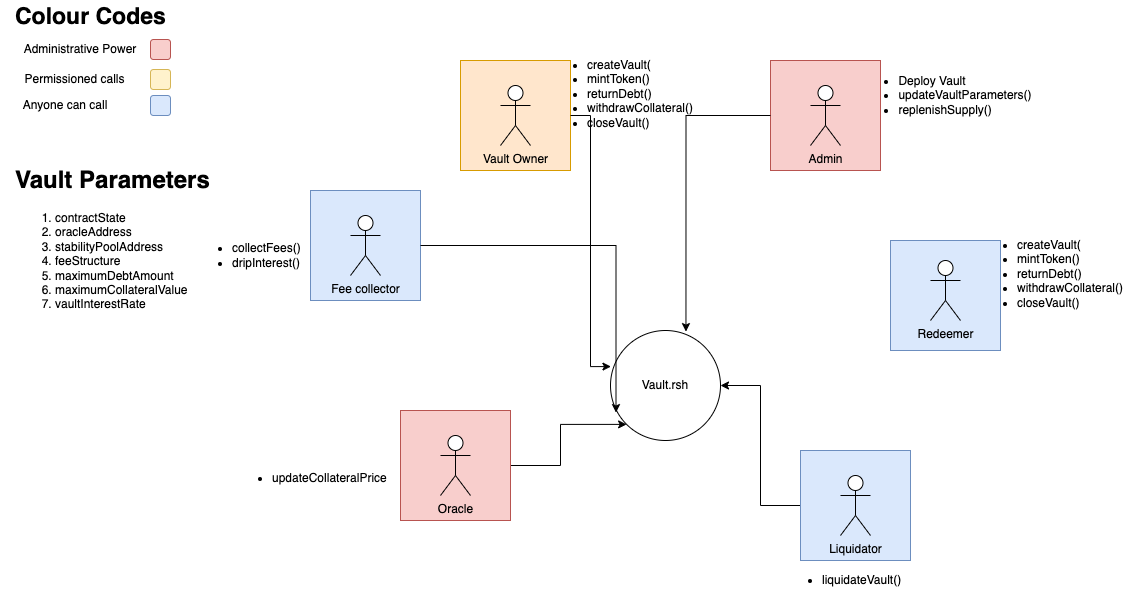

The diagram above was exported from draw.io. Its source (the exported page's mxGraphModel, read from the mxfile embedded in the PNG):
<mxGraphModel dx="1993" dy="735" grid="1" gridSize="10" guides="1" tooltips="1" connect="1" arrows="1" fold="1" page="1" pageScale="1" pageWidth="850" pageHeight="1100" math="0" shadow="0">
  <root>
    <mxCell id="0" />
    <mxCell id="1" parent="0" />
    <mxCell id="KkECRYJnoEnUCsZ90Fzu-1" value="" style="whiteSpace=wrap;html=1;aspect=fixed;fillColor=#ffe6cc;strokeColor=#d79b00;" vertex="1" parent="1">
      <mxGeometry x="160" y="70" width="110" height="110" as="geometry" />
    </mxCell>
    <mxCell id="KkECRYJnoEnUCsZ90Fzu-2" value="Vault Owner" style="shape=umlActor;verticalLabelPosition=bottom;verticalAlign=top;html=1;" vertex="1" parent="1">
      <mxGeometry x="200" y="95" width="30" height="60" as="geometry" />
    </mxCell>
    <mxCell id="KkECRYJnoEnUCsZ90Fzu-10" value="" style="whiteSpace=wrap;html=1;aspect=fixed;fillColor=#f8cecc;strokeColor=#b85450;" vertex="1" parent="1">
      <mxGeometry x="470" y="70" width="110" height="110" as="geometry" />
    </mxCell>
    <mxCell id="KkECRYJnoEnUCsZ90Fzu-11" value="Admin&lt;br&gt;" style="shape=umlActor;verticalLabelPosition=bottom;verticalAlign=top;html=1;" vertex="1" parent="1">
      <mxGeometry x="510" y="95" width="30" height="60" as="geometry" />
    </mxCell>
    <mxCell id="KkECRYJnoEnUCsZ90Fzu-14" value="Vault.rsh" style="ellipse;whiteSpace=wrap;html=1;aspect=fixed;" vertex="1" parent="1">
      <mxGeometry x="310" y="340" width="110" height="110" as="geometry" />
    </mxCell>
    <mxCell id="KkECRYJnoEnUCsZ90Fzu-15" value="&lt;div style=&quot;&quot;&gt;&lt;ul&gt;&lt;li style=&quot;text-align: left;&quot;&gt;&lt;span style=&quot;background-color: initial;&quot;&gt;createVault(&lt;/span&gt;&lt;/li&gt;&lt;li style=&quot;text-align: left;&quot;&gt;&lt;span style=&quot;background-color: initial;&quot;&gt;mintToken()&lt;/span&gt;&lt;/li&gt;&lt;li style=&quot;text-align: left;&quot;&gt;&lt;span style=&quot;background-color: initial;&quot;&gt;returnDebt()&lt;/span&gt;&lt;/li&gt;&lt;li style=&quot;text-align: left;&quot;&gt;&lt;span style=&quot;background-color: initial;&quot;&gt;withdrawCollateral()&lt;/span&gt;&lt;/li&gt;&lt;li style=&quot;text-align: left;&quot;&gt;&lt;span style=&quot;background-color: initial;&quot;&gt;closeVault()&lt;/span&gt;&lt;/li&gt;&lt;/ul&gt;&lt;/div&gt;&lt;br&gt;&lt;br&gt;&lt;div style=&quot;text-align: justify;&quot;&gt;&lt;br&gt;&lt;/div&gt;" style="text;html=1;strokeColor=none;fillColor=none;align=center;verticalAlign=middle;whiteSpace=wrap;rounded=0;" vertex="1" parent="1">
      <mxGeometry x="260" y="60" width="120" height="130" as="geometry" />
    </mxCell>
    <mxCell id="KkECRYJnoEnUCsZ90Fzu-19" value="&lt;div style=&quot;&quot;&gt;&lt;ul&gt;&lt;li&gt;liquidateVault()&lt;br&gt;&lt;/li&gt;&lt;/ul&gt;&lt;/div&gt;" style="text;html=1;strokeColor=none;fillColor=none;align=left;verticalAlign=middle;whiteSpace=wrap;rounded=0;" vertex="1" parent="1">
      <mxGeometry x="480" y="570" width="120" height="40" as="geometry" />
    </mxCell>
    <mxCell id="KkECRYJnoEnUCsZ90Fzu-20" value="" style="whiteSpace=wrap;html=1;aspect=fixed;fillColor=#dae8fc;strokeColor=#6c8ebf;" vertex="1" parent="1">
      <mxGeometry x="10" y="200" width="110" height="110" as="geometry" />
    </mxCell>
    <mxCell id="KkECRYJnoEnUCsZ90Fzu-38" style="edgeStyle=orthogonalEdgeStyle;rounded=0;orthogonalLoop=1;jettySize=auto;html=1;entryX=1;entryY=0.5;entryDx=0;entryDy=0;" edge="1" parent="1" source="KkECRYJnoEnUCsZ90Fzu-22" target="KkECRYJnoEnUCsZ90Fzu-14">
      <mxGeometry relative="1" as="geometry" />
    </mxCell>
    <mxCell id="KkECRYJnoEnUCsZ90Fzu-22" value="" style="whiteSpace=wrap;html=1;aspect=fixed;fillColor=#dae8fc;strokeColor=#6c8ebf;" vertex="1" parent="1">
      <mxGeometry x="500" y="460" width="110" height="110" as="geometry" />
    </mxCell>
    <mxCell id="KkECRYJnoEnUCsZ90Fzu-23" value="Fee collector" style="shape=umlActor;verticalLabelPosition=bottom;verticalAlign=top;html=1;" vertex="1" parent="1">
      <mxGeometry x="50" y="225" width="30" height="60" as="geometry" />
    </mxCell>
    <mxCell id="KkECRYJnoEnUCsZ90Fzu-24" value="&lt;div style=&quot;&quot;&gt;&lt;ul&gt;&lt;li&gt;collectFees()&lt;/li&gt;&lt;li&gt;dripInterest()&lt;/li&gt;&lt;/ul&gt;&lt;/div&gt;" style="text;html=1;strokeColor=none;fillColor=none;align=left;verticalAlign=middle;whiteSpace=wrap;rounded=0;" vertex="1" parent="1">
      <mxGeometry x="-110" y="250" width="120" height="30" as="geometry" />
    </mxCell>
    <mxCell id="KkECRYJnoEnUCsZ90Fzu-37" style="edgeStyle=orthogonalEdgeStyle;rounded=0;orthogonalLoop=1;jettySize=auto;html=1;entryX=0;entryY=1;entryDx=0;entryDy=0;" edge="1" parent="1" source="KkECRYJnoEnUCsZ90Fzu-26" target="KkECRYJnoEnUCsZ90Fzu-14">
      <mxGeometry relative="1" as="geometry" />
    </mxCell>
    <mxCell id="KkECRYJnoEnUCsZ90Fzu-26" value="" style="whiteSpace=wrap;html=1;aspect=fixed;fillColor=#f8cecc;strokeColor=#b85450;" vertex="1" parent="1">
      <mxGeometry x="100" y="420" width="110" height="110" as="geometry" />
    </mxCell>
    <mxCell id="KkECRYJnoEnUCsZ90Fzu-27" value="Liquidator" style="shape=umlActor;verticalLabelPosition=bottom;verticalAlign=top;html=1;" vertex="1" parent="1">
      <mxGeometry x="540" y="485" width="30" height="60" as="geometry" />
    </mxCell>
    <mxCell id="KkECRYJnoEnUCsZ90Fzu-28" style="edgeStyle=orthogonalEdgeStyle;rounded=0;orthogonalLoop=1;jettySize=auto;html=1;entryX=0.686;entryY=0.01;entryDx=0;entryDy=0;entryPerimeter=0;" edge="1" parent="1" source="KkECRYJnoEnUCsZ90Fzu-10" target="KkECRYJnoEnUCsZ90Fzu-14">
      <mxGeometry relative="1" as="geometry" />
    </mxCell>
    <mxCell id="KkECRYJnoEnUCsZ90Fzu-30" style="edgeStyle=orthogonalEdgeStyle;rounded=0;orthogonalLoop=1;jettySize=auto;html=1;entryX=0.004;entryY=0.328;entryDx=0;entryDy=0;entryPerimeter=0;" edge="1" parent="1" source="KkECRYJnoEnUCsZ90Fzu-1" target="KkECRYJnoEnUCsZ90Fzu-14">
      <mxGeometry relative="1" as="geometry" />
    </mxCell>
    <mxCell id="KkECRYJnoEnUCsZ90Fzu-31" style="edgeStyle=orthogonalEdgeStyle;rounded=0;orthogonalLoop=1;jettySize=auto;html=1;entryX=0.05;entryY=0.746;entryDx=0;entryDy=0;entryPerimeter=0;" edge="1" parent="1" source="KkECRYJnoEnUCsZ90Fzu-20" target="KkECRYJnoEnUCsZ90Fzu-14">
      <mxGeometry relative="1" as="geometry" />
    </mxCell>
    <mxCell id="KkECRYJnoEnUCsZ90Fzu-35" value="Oracle" style="shape=umlActor;verticalLabelPosition=bottom;verticalAlign=top;html=1;outlineConnect=0;" vertex="1" parent="1">
      <mxGeometry x="140" y="445" width="30" height="60" as="geometry" />
    </mxCell>
    <mxCell id="KkECRYJnoEnUCsZ90Fzu-36" value="&lt;div style=&quot;&quot;&gt;&lt;ul&gt;&lt;li&gt;updateCollateralPrice&lt;/li&gt;&lt;/ul&gt;&lt;/div&gt;" style="text;html=1;strokeColor=none;fillColor=none;align=left;verticalAlign=middle;whiteSpace=wrap;rounded=0;" vertex="1" parent="1">
      <mxGeometry x="-70" y="455" width="160" height="65" as="geometry" />
    </mxCell>
    <mxCell id="KkECRYJnoEnUCsZ90Fzu-39" value="&lt;h1 style=&quot;font-size: 15px; line-height: 80%;&quot;&gt;&lt;span style=&quot;font-size: 23px;&quot;&gt;Colour Codes&lt;/span&gt;&lt;/h1&gt;&lt;h1 style=&quot;font-size: 15px; line-height: 80%;&quot;&gt;&lt;br&gt;&lt;/h1&gt;&lt;div&gt;&lt;font size=&quot;3&quot;&gt;&lt;span style=&quot;font-weight: 400;&quot;&gt;&lt;br&gt;&lt;/span&gt;&lt;/font&gt;&lt;/div&gt;" style="text;html=1;strokeColor=none;fillColor=none;spacing=5;spacingTop=-20;whiteSpace=wrap;overflow=hidden;rounded=0;" vertex="1" parent="1">
      <mxGeometry x="-290" y="20" width="190" height="20" as="geometry" />
    </mxCell>
    <mxCell id="KkECRYJnoEnUCsZ90Fzu-40" value="" style="rounded=1;whiteSpace=wrap;html=1;fillColor=#fff2cc;strokeColor=#d6b656;" vertex="1" parent="1">
      <mxGeometry x="-150" y="79" width="20" height="20" as="geometry" />
    </mxCell>
    <mxCell id="KkECRYJnoEnUCsZ90Fzu-42" value="" style="rounded=1;whiteSpace=wrap;html=1;fillColor=#f8cecc;strokeColor=#b85450;" vertex="1" parent="1">
      <mxGeometry x="-150" y="49" width="20" height="20" as="geometry" />
    </mxCell>
    <mxCell id="KkECRYJnoEnUCsZ90Fzu-45" value="" style="rounded=1;whiteSpace=wrap;html=1;fillColor=#dae8fc;strokeColor=#6c8ebf;" vertex="1" parent="1">
      <mxGeometry x="-150" y="105" width="20" height="20" as="geometry" />
    </mxCell>
    <mxCell id="KkECRYJnoEnUCsZ90Fzu-46" value="Administrative Power" style="text;html=1;strokeColor=none;fillColor=none;align=center;verticalAlign=middle;whiteSpace=wrap;rounded=0;" vertex="1" parent="1">
      <mxGeometry x="-280" y="44" width="120" height="30" as="geometry" />
    </mxCell>
    <mxCell id="KkECRYJnoEnUCsZ90Fzu-47" value="Permissioned calls" style="text;html=1;strokeColor=none;fillColor=none;align=center;verticalAlign=middle;whiteSpace=wrap;rounded=0;" vertex="1" parent="1">
      <mxGeometry x="-291" y="74" width="131" height="30" as="geometry" />
    </mxCell>
    <mxCell id="KkECRYJnoEnUCsZ90Fzu-48" value="Anyone can call" style="text;html=1;strokeColor=none;fillColor=none;align=center;verticalAlign=middle;whiteSpace=wrap;rounded=0;" vertex="1" parent="1">
      <mxGeometry x="-300" y="100" width="130" height="30" as="geometry" />
    </mxCell>
    <mxCell id="KkECRYJnoEnUCsZ90Fzu-49" value="" style="whiteSpace=wrap;html=1;aspect=fixed;fillColor=#dae8fc;strokeColor=#6c8ebf;" vertex="1" parent="1">
      <mxGeometry x="590" y="250" width="110" height="110" as="geometry" />
    </mxCell>
    <mxCell id="KkECRYJnoEnUCsZ90Fzu-51" value="Redeemer" style="shape=umlActor;verticalLabelPosition=bottom;verticalAlign=top;html=1;" vertex="1" parent="1">
      <mxGeometry x="630" y="270" width="30" height="60" as="geometry" />
    </mxCell>
    <mxCell id="KkECRYJnoEnUCsZ90Fzu-52" value="&lt;div style=&quot;&quot;&gt;&lt;ul&gt;&lt;li style=&quot;text-align: left;&quot;&gt;&lt;span style=&quot;background-color: initial;&quot;&gt;createVault(&lt;/span&gt;&lt;/li&gt;&lt;li style=&quot;text-align: left;&quot;&gt;&lt;span style=&quot;background-color: initial;&quot;&gt;mintToken()&lt;/span&gt;&lt;/li&gt;&lt;li style=&quot;text-align: left;&quot;&gt;&lt;span style=&quot;background-color: initial;&quot;&gt;returnDebt()&lt;/span&gt;&lt;/li&gt;&lt;li style=&quot;text-align: left;&quot;&gt;&lt;span style=&quot;background-color: initial;&quot;&gt;withdrawCollateral()&lt;/span&gt;&lt;/li&gt;&lt;li style=&quot;text-align: left;&quot;&gt;&lt;span style=&quot;background-color: initial;&quot;&gt;closeVault()&lt;/span&gt;&lt;/li&gt;&lt;/ul&gt;&lt;/div&gt;&lt;br&gt;&lt;br&gt;&lt;div style=&quot;text-align: justify;&quot;&gt;&lt;br&gt;&lt;/div&gt;" style="text;html=1;strokeColor=none;fillColor=none;align=center;verticalAlign=middle;whiteSpace=wrap;rounded=0;" vertex="1" parent="1">
      <mxGeometry x="690" y="240" width="120" height="130" as="geometry" />
    </mxCell>
    <mxCell id="KkECRYJnoEnUCsZ90Fzu-54" value="&lt;div style=&quot;&quot;&gt;&lt;ul&gt;&lt;li style=&quot;text-align: left;&quot;&gt;Deploy Vault&lt;/li&gt;&lt;li style=&quot;text-align: left;&quot;&gt;&lt;span style=&quot;background-color: initial;&quot;&gt;updateVaultParameters()&lt;/span&gt;&lt;/li&gt;&lt;li style=&quot;text-align: left;&quot;&gt;&lt;span style=&quot;background-color: initial;&quot;&gt;replenishSupply()&amp;nbsp;&lt;/span&gt;&lt;br&gt;&lt;/li&gt;&lt;/ul&gt;&lt;/div&gt;" style="text;html=1;strokeColor=none;fillColor=none;align=center;verticalAlign=middle;whiteSpace=wrap;rounded=0;" vertex="1" parent="1">
      <mxGeometry x="555" y="40" width="180" height="130" as="geometry" />
    </mxCell>
    <mxCell id="KkECRYJnoEnUCsZ90Fzu-60" value="&lt;h1&gt;Vault Parameters&lt;/h1&gt;&lt;p&gt;&lt;/p&gt;&lt;ol&gt;&lt;li&gt;contractState&lt;/li&gt;&lt;li&gt;oracleAddress&lt;br&gt;&lt;/li&gt;&lt;li&gt;stabilityPoolAddress&lt;br&gt;&lt;/li&gt;&lt;li&gt;feeStructure&lt;/li&gt;&lt;li&gt;maximumDebtAmount&lt;/li&gt;&lt;li&gt;maximumCollateralValue&lt;/li&gt;&lt;li&gt;vaultInterestRate&lt;/li&gt;&lt;/ol&gt;&lt;p&gt;&lt;/p&gt;&lt;div style=&quot;background-color: rgb(255, 255, 255); font-family: Menlo, Monaco, &amp;quot;Courier New&amp;quot;, monospace; line-height: 18px;&quot;&gt;&lt;br&gt;&lt;/div&gt;" style="text;html=1;strokeColor=none;fillColor=none;spacing=5;spacingTop=-20;whiteSpace=wrap;overflow=hidden;rounded=0;" vertex="1" parent="1">
      <mxGeometry x="-290" y="170" width="210" height="185" as="geometry" />
    </mxCell>
  </root>
</mxGraphModel>